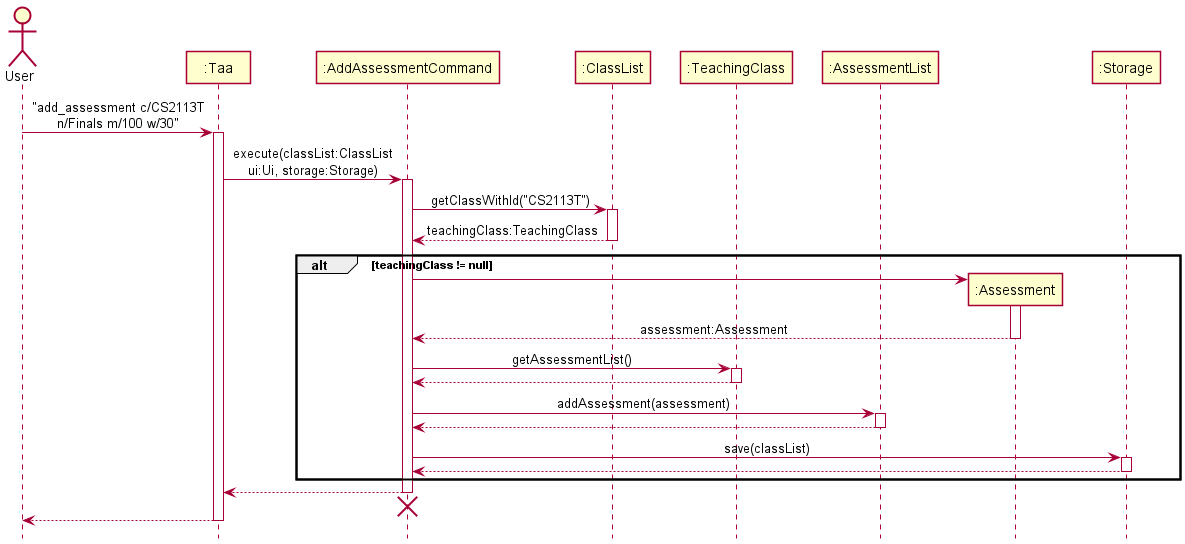

The diagram above was rendered by PlantUML. Its source (embedded in the PNG):
@startuml
!include SequenceStyle.puml

Actor User as user
Participant ":Taa" as taa
Participant ":AddAssessmentCommand" as addAssessmentCommand
Participant ":ClassList" as classList
Participant ":TeachingClass" as teachingClass
Participant ":AssessmentList" as assessmentList
Participant ":Assessment" as assessment
Participant ":Storage" as storage

user -> taa : "add_assessment c/CS2113T\nn/Finals m/100 w/30"
activate taa

taa -> addAssessmentCommand : execute(classList:ClassList\nui:Ui, storage:Storage)
activate addAssessmentCommand

addAssessmentCommand -> classList : getClassWithId("CS2113T")
activate classList
classList --> addAssessmentCommand : teachingClass:TeachingClass
deactivate classList

alt teachingClass != null
create assessment
addAssessmentCommand -> assessment
activate assessment
assessment --> addAssessmentCommand : assessment:Assessment
deactivate assessment

addAssessmentCommand -> teachingClass : getAssessmentList()
activate teachingClass
teachingClass --> addAssessmentCommand
deactivate teachingClass

addAssessmentCommand -> assessmentList : addAssessment(assessment)
activate assessmentList
assessmentList --> addAssessmentCommand
deactivate assessmentList

addAssessmentCommand -> storage : save(classList)
activate storage
storage --> addAssessmentCommand
deactivate storage
end

addAssessmentCommand --> taa
deactivate addAssessmentCommand
taa -[hidden]-> addAssessmentCommand
destroy addAssessmentCommand

taa --> user
deactivate taa

@enduml